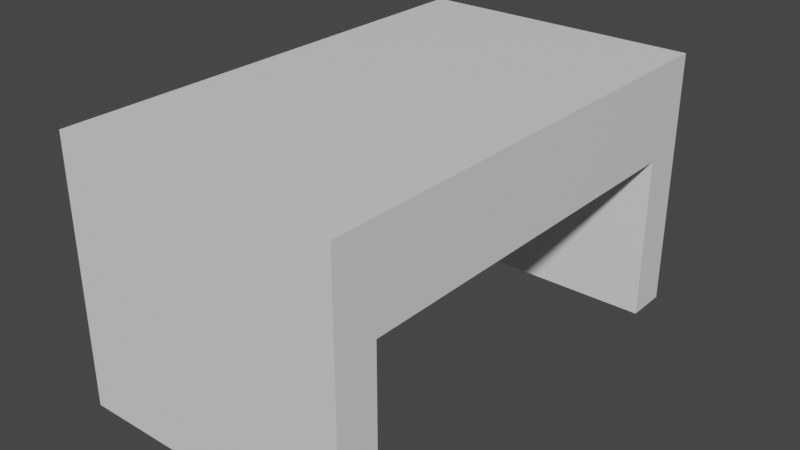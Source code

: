 # Source: table.blend  (saved by Blender 3.3.6; exported with 4.5.12 LTS)
import bpy
from mathutils import Matrix  # noqa: F401  (used for matrix-valued properties, if any)

bpy.ops.wm.read_factory_settings(use_empty=True)
scene = bpy.context.scene
scene.name = 'Scene'

# ---- collections
col_collection = bpy.data.collections.new('Collection'); scene.collection.children.link(col_collection)

# ---- materials (node trees are filled in below, after node groups)
mat_material = bpy.data.materials.new('Material')
mat_material.alpha_threshold = 0.0
mat_material.use_transparent_shadow = False
mat_material.roughness = 0.5
mat_material.line_color = (0.0, 0.0, 0.0, 1.0)

# ---- material node trees
mat_material.use_nodes = True; mat_material.node_tree.nodes.clear()
_N = mat_material.node_tree.nodes; _L = mat_material.node_tree.links
n0 = _N.new('ShaderNodeOutputMaterial'); n0.name = 'Material Output'; n0.location = (300, 300)
n1 = _N.new('ShaderNodeBsdfPrincipled'); n1.name = 'Principled BSDF'; n1.location = (10, 300)
n1.distribution = 'GGX'
n1.subsurface_method = 'RANDOM_WALK_SKIN'
n1.inputs[3].default_value = 1.45
n1.inputs[27].default_value = (0.0, 0.0, 0.0, 1.0)
n1.inputs[28].default_value = 1.0
_L.new(n1.outputs[0], n0.inputs[0])
n0.is_active_output = True

# ---- world
world_world = bpy.data.worlds.new('World'); scene.world = world_world
world_world.use_nodes = True; world_world.node_tree.nodes.clear()
_N = world_world.node_tree.nodes; _L = world_world.node_tree.links
n0 = _N.new('ShaderNodeOutputWorld'); n0.name = 'World Output'; n0.location = (300, 300)
n1 = _N.new('ShaderNodeBackground'); n1.name = 'Background'; n1.location = (10, 300)
n1.inputs[0].default_value = (0.05088, 0.05088, 0.05088, 1.0)
_L.new(n1.outputs[0], n0.inputs[0])
n0.is_active_output = True
world_world.color = (0.05088, 0.05088, 0.05088)
world_world.use_sun_shadow = False
world_world.sun_shadow_jitter_overblur = 0.0

# ---- meshes
me_cube = bpy.data.meshes.new('Cube')
me_cube.from_pydata([(1.0, 1.676, 1.0), (1.0, 1.676, 0.3388), (-1.0, 1.676, 1.0), (-1.0, 1.676, 0.3388), (-1.0, 0.0, 0.3388), (1.0, 0.0, 1.0), (-1.0, 0.0, 1.0), (1.0, 0.0, 0.3388), (-1.0, 0.1908, 1.0), (1.0, 0.1908, 0.3388), (-1.0, 0.1908, 0.3388), (1.0, 0.1908, 1.0), (1.0, 1.676, 0.6957), (-1.0, 1.676, 0.6957), (1.0, 0.0, 0.6957), (-1.0, 0.0, 0.6957), (1.0, 0.1908, 0.6957), (-1.0, 0.1908, 0.6957), (-1.0, 1.378, 1.0), (1.0, 1.378, 0.3388), (-1.0, 1.378, 0.3388), (1.0, 1.378, 1.0), (1.0, 1.378, 0.6957), (-1.0, 1.378, 0.6957), (1.0, 1.676, -0.8225), (-1.0, 1.676, -0.8225), (1.0, 1.378, -0.8225), (-1.0, 1.378, -0.8225), (1.0, -1.676, 1.0), (1.0, -1.676, 0.3388), (-1.0, -1.676, 1.0), (-1.0, -1.676, 0.3388), (-1.0, -0.1908, 1.0), (1.0, -0.1908, 0.3388), (-1.0, -0.1908, 0.3388), (1.0, -0.1908, 1.0), (1.0, -1.676, 0.6957), (-1.0, -1.676, 0.6957), (1.0, -0.1908, 0.6957), (-1.0, -0.1908, 0.6957), (-1.0, -1.378, 1.0), (1.0, -1.378, 0.3388), (-1.0, -1.378, 0.3388), (1.0, -1.378, 1.0), (1.0, -1.378, 0.6957), (-1.0, -1.378, 0.6957), (1.0, -1.676, -0.8225), (-1.0, -1.676, -0.8225), (1.0, -1.378, -0.8225), (-1.0, -1.378, -0.8225)], [], [(23, 18, 2, 13), (13, 2, 0, 12), (16, 11, 5, 14), (10, 9, 7, 4), (11, 8, 6, 5), (21, 18, 8, 11), (20, 19, 9, 10), (22, 21, 11, 16), (15, 6, 8, 17), (4, 15, 17, 10), (19, 22, 16, 9), (9, 16, 14, 7), (3, 13, 12, 1), (20, 23, 13, 3), (10, 17, 23, 20), (1, 12, 22, 19), (12, 0, 21, 22), (3, 1, 24, 25), (0, 2, 18, 21), (17, 8, 18, 23), (25, 24, 26, 27), (20, 3, 25, 27), (19, 20, 27, 26), (1, 19, 26, 24), (45, 37, 30, 40), (37, 36, 28, 30), (38, 14, 5, 35), (34, 4, 7, 33), (35, 5, 6, 32), (43, 35, 32, 40), (42, 34, 33, 41), (44, 38, 35, 43), (15, 39, 32, 6), (4, 34, 39, 15), (41, 33, 38, 44), (33, 7, 14, 38), (31, 29, 36, 37), (42, 31, 37, 45), (34, 42, 45, 39), (29, 41, 44, 36), (36, 44, 43, 28), (31, 47, 46, 29), (28, 43, 40, 30), (39, 45, 40, 32), (47, 49, 48, 46), (42, 49, 47, 31), (41, 48, 49, 42), (29, 46, 48, 41)])
_uv = me_cube.uv_layers.new(name='UVMap')
_uv.uv.foreach_set('vector', [0.5, 0.2127, 0.625, 0.2127, 0.625, 0.25, 0.5, 0.25, 0.5, 0.25, 0.625, 0.25, 0.625, 0.5, 0.5, 0.5, 0.5, 0.6012, 0.625, 0.6012, 0.625, 0.625, 0.5, 0.625, 0.125, 0.6012, 0.375, 0.6012, 0.375, 0.625, 0.125, 0.625, 0.625, 0.6012, 0.875, 0.6012, 0.875, 0.625, 0.625, 0.625, 0.625, 0.5373, 0.875, 0.5373, 0.875, 0.6012, 0.625, 0.6012, 0.125, 0.5373, 0.375, 0.5373, 0.375, 0.6012, 0.125, 0.6012, 0.5, 0.5373, 0.625, 0.5373, 0.625, 0.6012, 0.5, 0.6012, 0.5, 0.125, 0.625, 0.125, 0.625, 0.1488, 0.5, 0.1488, 0.375, 0.125, 0.5, 0.125, 0.5, 0.1488, 0.375, 0.1488, 0.375, 0.5373, 0.5, 0.5373, 0.5, 0.6012, 0.375, 0.6012, 0.375, 0.6012, 0.5, 0.6012, 0.5, 0.625, 0.375, 0.625, 0.375, 0.25, 0.5, 0.25, 0.5, 0.5, 0.375, 0.5, 0.375, 0.2127, 0.5, 0.2127, 0.5, 0.25, 0.375, 0.25, 0.375, 0.1488, 0.5, 0.1488, 0.5, 0.2127, 0.375, 0.2127, 0.375, 0.5, 0.5, 0.5, 0.5, 0.5373, 0.375, 0.5373, 0.5, 0.5, 0.625, 0.5, 0.625, 0.5373, 0.5, 0.5373, 0.375, 0.25, 0.375, 0.5, 0.375, 0.5, 0.375, 0.25, 0.625, 0.5, 0.875, 0.5, 0.875, 0.5373, 0.625, 0.5373, 0.5, 0.1488, 0.625, 0.1488, 0.625, 0.2127, 0.5, 0.2127, 0.125, 0.5, 0.375, 0.5, 0.375, 0.5373, 0.125, 0.5373, 0.375, 0.2127, 0.375, 0.25, 0.375, 0.25, 0.375, 0.2127, 0.375, 0.5373, 0.125, 0.5373, 0.125, 0.5373, 0.375, 0.5373, 0.375, 0.5, 0.375, 0.5373, 0.375, 0.5373, 0.375, 0.5, 0.5, 0.2127, 0.5, 0.25, 0.625, 0.25, 0.625, 0.2127, 0.5, 0.25, 0.5, 0.5, 0.625, 0.5, 0.625, 0.25, 0.5, 0.6012, 0.5, 0.625, 0.625, 0.625, 0.625, 0.6012, 0.125, 0.6012, 0.125, 0.625, 0.375, 0.625, 0.375, 0.6012, 0.625, 0.6012, 0.625, 0.625, 0.875, 0.625, 0.875, 0.6012, 0.625, 0.5373, 0.625, 0.6012, 0.875, 0.6012, 0.875, 0.5373, 0.125, 0.5373, 0.125, 0.6012, 0.375, 0.6012, 0.375, 0.5373, 0.5, 0.5373, 0.5, 0.6012, 0.625, 0.6012, 0.625, 0.5373, 0.5, 0.125, 0.5, 0.1488, 0.625, 0.1488, 0.625, 0.125, 0.375, 0.125, 0.375, 0.1488, 0.5, 0.1488, 0.5, 0.125, 0.375, 0.5373, 0.375, 0.6012, 0.5, 0.6012, 0.5, 0.5373, 0.375, 0.6012, 0.375, 0.625, 0.5, 0.625, 0.5, 0.6012, 0.375, 0.25, 0.375, 0.5, 0.5, 0.5, 0.5, 0.25, 0.375, 0.2127, 0.375, 0.25, 0.5, 0.25, 0.5, 0.2127, 0.375, 0.1488, 0.375, 0.2127, 0.5, 0.2127, 0.5, 0.1488, 0.375, 0.5, 0.375, 0.5373, 0.5, 0.5373, 0.5, 0.5, 0.5, 0.5, 0.5, 0.5373, 0.625, 0.5373, 0.625, 0.5, 0.375, 0.25, 0.375, 0.25, 0.375, 0.5, 0.375, 0.5, 0.625, 0.5, 0.625, 0.5373, 0.875, 0.5373, 0.875, 0.5, 0.5, 0.1488, 0.5, 0.2127, 0.625, 0.2127, 0.625, 0.1488, 0.125, 0.5, 0.125, 0.5373, 0.375, 0.5373, 0.375, 0.5, 0.375, 0.2127, 0.375, 0.2127, 0.375, 0.25, 0.375, 0.25, 0.375, 0.5373, 0.375, 0.5373, 0.125, 0.5373, 0.125, 0.5373, 0.375, 0.5, 0.375, 0.5, 0.375, 0.5373, 0.375, 0.5373])
me_cube.materials.append(mat_material)
me_cube.use_mirror_vertex_groups = False
me_cube.update()

# ---- objects
ob_cube = bpy.data.objects.new('Cube', me_cube)

# ---- transforms, parenting, visibility, modifiers, constraints
ob_cube.location = (0.0, 0.0, 0.0)
ob_cube.lock_rotations_4d = False
ob_cube.empty_display_type = 'ARROWS'
ob_cube.lineart.crease_threshold = 0.0

# ---- collection membership
col_collection.objects.link(ob_cube)

# ---- scene / render settings (as saved in the file)
scene.frame_start = 1; scene.frame_end = 250; scene.frame_set(1)
scene.render.engine = 'BLENDER_EEVEE_NEXT'
scene.cycles.sampling_pattern = 'TABULATED_SOBOL'
scene.cycles.use_light_tree = False
scene.view_settings.view_transform = 'Filmic'
bpy.context.view_layer.update()

# ---- added for rendering (the .blend has no active camera and no usable light): camera, sun
cam_auto = bpy.data.cameras.new('AutoCamera')
cam_auto.lens = 50.0
cam_auto.sensor_width = 36.0
cam_auto.clip_end = 1000.0
ob_auto_camera = bpy.data.objects.new('AutoCamera', cam_auto)
scene.collection.objects.link(ob_auto_camera)
ob_auto_camera.location = (3.98579, -4.78295, 3.27737)
ob_auto_camera.rotation_euler = (1.09748, -7.21219e-08, 0.694738)
scene.camera = ob_auto_camera
light_auto_sun = bpy.data.lights.new('AutoSun', 'SUN')
light_auto_sun.energy = 3.0
light_auto_sun.angle = 0.0523599
ob_auto_sun = bpy.data.objects.new('AutoSun', light_auto_sun)
scene.collection.objects.link(ob_auto_sun)
ob_auto_sun.rotation_euler = (0.872665, 0.174533, 0.523599)
bpy.context.view_layer.update()
